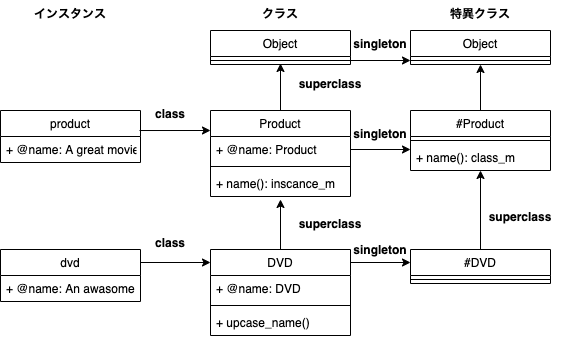

The diagram above was exported from draw.io. Its source (the exported page's mxGraphModel, read from the mxfile embedded in the PNG):
<mxGraphModel dx="1184" dy="430" grid="1" gridSize="10" guides="1" tooltips="1" connect="1" arrows="1" fold="1" page="1" pageScale="1" pageWidth="827" pageHeight="1169" math="0" shadow="0">
  <root>
    <mxCell id="0" />
    <mxCell id="1" parent="0" />
    <mxCell id="35" style="edgeStyle=none;html=1;exitX=0.5;exitY=0;exitDx=0;exitDy=0;entryX=0.5;entryY=1.115;entryDx=0;entryDy=0;entryPerimeter=0;" parent="1" source="9" target="49" edge="1">
      <mxGeometry relative="1" as="geometry" />
    </mxCell>
    <mxCell id="9" value="DVD" style="swimlane;fontStyle=0;childLayout=stackLayout;horizontal=1;startSize=26;fillColor=none;horizontalStack=0;resizeParent=1;resizeParentMax=0;resizeLast=0;collapsible=1;marginBottom=0;" parent="1" vertex="1">
      <mxGeometry x="-570" y="269" width="140" height="86" as="geometry" />
    </mxCell>
    <mxCell id="31" value="+ @name: DVD" style="text;strokeColor=none;fillColor=none;align=left;verticalAlign=top;spacingLeft=4;spacingRight=4;overflow=hidden;rotatable=0;points=[[0,0.5],[1,0.5]];portConstraint=eastwest;" parent="9" vertex="1">
      <mxGeometry y="26" width="140" height="26" as="geometry" />
    </mxCell>
    <mxCell id="63" value="" style="line;strokeWidth=1;fillColor=none;align=left;verticalAlign=middle;spacingTop=-1;spacingLeft=3;spacingRight=3;rotatable=0;labelPosition=right;points=[];portConstraint=eastwest;" parent="9" vertex="1">
      <mxGeometry y="52" width="140" height="8" as="geometry" />
    </mxCell>
    <mxCell id="103" value="+ upcase_name()" style="text;strokeColor=none;fillColor=none;align=left;verticalAlign=top;spacingLeft=4;spacingRight=4;overflow=hidden;rotatable=0;points=[[0,0.5],[1,0.5]];portConstraint=eastwest;" parent="9" vertex="1">
      <mxGeometry y="60" width="140" height="26" as="geometry" />
    </mxCell>
    <mxCell id="44" style="edgeStyle=none;html=1;exitX=1;exitY=0.25;exitDx=0;exitDy=0;" parent="1" source="17" edge="1">
      <mxGeometry relative="1" as="geometry">
        <mxPoint x="-570" y="282" as="targetPoint" />
      </mxGeometry>
    </mxCell>
    <mxCell id="17" value="dvd" style="swimlane;fontStyle=0;childLayout=stackLayout;horizontal=1;startSize=26;fillColor=none;horizontalStack=0;resizeParent=1;resizeParentMax=0;resizeLast=0;collapsible=1;marginBottom=0;" parent="1" vertex="1">
      <mxGeometry x="-780" y="269" width="140" height="52" as="geometry" />
    </mxCell>
    <mxCell id="18" value="+ @name: An awasome" style="text;strokeColor=none;fillColor=none;align=left;verticalAlign=top;spacingLeft=4;spacingRight=4;overflow=hidden;rotatable=0;points=[[0,0.5],[1,0.5]];portConstraint=eastwest;" parent="17" vertex="1">
      <mxGeometry y="26" width="140" height="26" as="geometry" />
    </mxCell>
    <mxCell id="38" style="edgeStyle=none;html=1;exitX=0.5;exitY=0;exitDx=0;exitDy=0;entryX=0.5;entryY=1.038;entryDx=0;entryDy=0;entryPerimeter=0;" parent="1" source="19" edge="1">
      <mxGeometry relative="1" as="geometry">
        <mxPoint x="-500" y="82.988" as="targetPoint" />
      </mxGeometry>
    </mxCell>
    <mxCell id="19" value="Product" style="swimlane;fontStyle=0;childLayout=stackLayout;horizontal=1;startSize=26;fillColor=none;horizontalStack=0;resizeParent=1;resizeParentMax=0;resizeLast=0;collapsible=1;marginBottom=0;" parent="1" vertex="1">
      <mxGeometry x="-570" y="130" width="140" height="86" as="geometry" />
    </mxCell>
    <mxCell id="20" value="+ @name: Product" style="text;strokeColor=none;fillColor=none;align=left;verticalAlign=top;spacingLeft=4;spacingRight=4;overflow=hidden;rotatable=0;points=[[0,0.5],[1,0.5]];portConstraint=eastwest;" parent="19" vertex="1">
      <mxGeometry y="26" width="140" height="26" as="geometry" />
    </mxCell>
    <mxCell id="34" value="" style="line;strokeWidth=1;fillColor=none;align=left;verticalAlign=middle;spacingTop=-1;spacingLeft=3;spacingRight=3;rotatable=0;labelPosition=right;points=[];portConstraint=eastwest;" parent="19" vertex="1">
      <mxGeometry y="52" width="140" height="8" as="geometry" />
    </mxCell>
    <mxCell id="49" value="+ name(): inscance_m" style="text;strokeColor=none;fillColor=none;align=left;verticalAlign=top;spacingLeft=4;spacingRight=4;overflow=hidden;rotatable=0;points=[[0,0.5],[1,0.5]];portConstraint=eastwest;" parent="19" vertex="1">
      <mxGeometry y="60" width="140" height="26" as="geometry" />
    </mxCell>
    <mxCell id="23" value="superclass" style="text;align=center;fontStyle=1;verticalAlign=middle;spacingLeft=3;spacingRight=3;strokeColor=none;rotatable=0;points=[[0,0.5],[1,0.5]];portConstraint=eastwest;" parent="1" vertex="1">
      <mxGeometry x="-490" y="230" width="80" height="26" as="geometry" />
    </mxCell>
    <mxCell id="36" value="Object" style="swimlane;fontStyle=0;childLayout=stackLayout;horizontal=1;startSize=26;fillColor=none;horizontalStack=0;resizeParent=1;resizeParentMax=0;resizeLast=0;collapsible=1;marginBottom=0;" parent="1" vertex="1">
      <mxGeometry x="-570" y="50" width="140" height="34" as="geometry" />
    </mxCell>
    <mxCell id="64" value="" style="line;strokeWidth=1;fillColor=none;align=left;verticalAlign=middle;spacingTop=-1;spacingLeft=3;spacingRight=3;rotatable=0;labelPosition=right;points=[];portConstraint=eastwest;" parent="36" vertex="1">
      <mxGeometry y="26" width="140" height="8" as="geometry" />
    </mxCell>
    <mxCell id="46" value="class" style="text;align=center;fontStyle=1;verticalAlign=middle;spacingLeft=3;spacingRight=3;strokeColor=none;rotatable=0;points=[[0,0.5],[1,0.5]];portConstraint=eastwest;" parent="1" vertex="1">
      <mxGeometry x="-650" y="249" width="80" height="26" as="geometry" />
    </mxCell>
    <mxCell id="47" value="superclass" style="text;align=center;fontStyle=1;verticalAlign=middle;spacingLeft=3;spacingRight=3;strokeColor=none;rotatable=0;points=[[0,0.5],[1,0.5]];portConstraint=eastwest;" parent="1" vertex="1">
      <mxGeometry x="-490" y="90" width="80" height="26" as="geometry" />
    </mxCell>
    <mxCell id="107" value="" style="edgeStyle=none;html=1;" edge="1" parent="1" source="50" target="105">
      <mxGeometry relative="1" as="geometry" />
    </mxCell>
    <mxCell id="50" value="#Product" style="swimlane;fontStyle=0;childLayout=stackLayout;horizontal=1;startSize=26;fillColor=none;horizontalStack=0;resizeParent=1;resizeParentMax=0;resizeLast=0;collapsible=1;marginBottom=0;" parent="1" vertex="1">
      <mxGeometry x="-370" y="130" width="140" height="60" as="geometry" />
    </mxCell>
    <mxCell id="52" value="" style="line;strokeWidth=1;fillColor=none;align=left;verticalAlign=middle;spacingTop=-1;spacingLeft=3;spacingRight=3;rotatable=0;labelPosition=right;points=[];portConstraint=eastwest;" parent="50" vertex="1">
      <mxGeometry y="26" width="140" height="8" as="geometry" />
    </mxCell>
    <mxCell id="53" value="+ name(): class_m" style="text;strokeColor=none;fillColor=none;align=left;verticalAlign=top;spacingLeft=4;spacingRight=4;overflow=hidden;rotatable=0;points=[[0,0.5],[1,0.5]];portConstraint=eastwest;" parent="50" vertex="1">
      <mxGeometry y="34" width="140" height="26" as="geometry" />
    </mxCell>
    <mxCell id="61" value="" style="edgeStyle=none;html=1;" parent="1" source="54" target="53" edge="1">
      <mxGeometry relative="1" as="geometry" />
    </mxCell>
    <mxCell id="54" value="#DVD" style="swimlane;fontStyle=0;childLayout=stackLayout;horizontal=1;startSize=26;fillColor=none;horizontalStack=0;resizeParent=1;resizeParentMax=0;resizeLast=0;collapsible=1;marginBottom=0;" parent="1" vertex="1">
      <mxGeometry x="-370" y="269" width="140" height="34" as="geometry" />
    </mxCell>
    <mxCell id="56" value="" style="line;strokeWidth=1;fillColor=none;align=left;verticalAlign=middle;spacingTop=-1;spacingLeft=3;spacingRight=3;rotatable=0;labelPosition=right;points=[];portConstraint=eastwest;" parent="54" vertex="1">
      <mxGeometry y="26" width="140" height="8" as="geometry" />
    </mxCell>
    <mxCell id="59" value="" style="edgeStyle=none;html=1;" parent="1" source="20" edge="1">
      <mxGeometry relative="1" as="geometry">
        <mxPoint x="-370" y="169" as="targetPoint" />
      </mxGeometry>
    </mxCell>
    <mxCell id="60" value="" style="edgeStyle=none;html=1;" parent="1" edge="1">
      <mxGeometry relative="1" as="geometry">
        <mxPoint x="-370" y="282" as="targetPoint" />
        <mxPoint x="-430" y="282" as="sourcePoint" />
      </mxGeometry>
    </mxCell>
    <mxCell id="62" value="superclass" style="text;align=center;fontStyle=1;verticalAlign=middle;spacingLeft=3;spacingRight=3;strokeColor=none;rotatable=0;points=[[0,0.5],[1,0.5]];portConstraint=eastwest;" parent="1" vertex="1">
      <mxGeometry x="-300" y="223" width="80" height="26" as="geometry" />
    </mxCell>
    <mxCell id="66" value="singleton" style="text;align=center;fontStyle=1;verticalAlign=middle;spacingLeft=3;spacingRight=3;strokeColor=none;rotatable=0;points=[[0,0.5],[1,0.5]];portConstraint=eastwest;" parent="1" vertex="1">
      <mxGeometry x="-440" y="256" width="80" height="26" as="geometry" />
    </mxCell>
    <mxCell id="67" value="singleton" style="text;align=center;fontStyle=1;verticalAlign=middle;spacingLeft=3;spacingRight=3;strokeColor=none;rotatable=0;points=[[0,0.5],[1,0.5]];portConstraint=eastwest;" parent="1" vertex="1">
      <mxGeometry x="-440" y="140" width="80" height="26" as="geometry" />
    </mxCell>
    <mxCell id="70" value="" style="edgeStyle=none;html=1;exitX=0.993;exitY=0.385;exitDx=0;exitDy=0;exitPerimeter=0;" parent="1" source="68" edge="1">
      <mxGeometry relative="1" as="geometry">
        <mxPoint x="-640" y="150" as="sourcePoint" />
        <mxPoint x="-570" y="150" as="targetPoint" />
      </mxGeometry>
    </mxCell>
    <mxCell id="68" value="product" style="swimlane;fontStyle=0;childLayout=stackLayout;horizontal=1;startSize=26;fillColor=none;horizontalStack=0;resizeParent=1;resizeParentMax=0;resizeLast=0;collapsible=1;marginBottom=0;" parent="1" vertex="1">
      <mxGeometry x="-780" y="130" width="140" height="52" as="geometry" />
    </mxCell>
    <mxCell id="69" value="+ @name: A great movie" style="text;strokeColor=none;fillColor=none;align=left;verticalAlign=top;spacingLeft=4;spacingRight=4;overflow=hidden;rotatable=0;points=[[0,0.5],[1,0.5]];portConstraint=eastwest;" parent="68" vertex="1">
      <mxGeometry y="26" width="140" height="26" as="geometry" />
    </mxCell>
    <mxCell id="71" value="class" style="text;align=center;fontStyle=1;verticalAlign=middle;spacingLeft=3;spacingRight=3;strokeColor=none;rotatable=0;points=[[0,0.5],[1,0.5]];portConstraint=eastwest;" parent="1" vertex="1">
      <mxGeometry x="-650" y="120" width="80" height="26" as="geometry" />
    </mxCell>
    <mxCell id="74" value="インスタンス" style="text;align=center;fontStyle=1;verticalAlign=middle;spacingLeft=3;spacingRight=3;strokeColor=none;rotatable=0;points=[[0,0.5],[1,0.5]];portConstraint=eastwest;" parent="1" vertex="1">
      <mxGeometry x="-750" y="20" width="80" height="26" as="geometry" />
    </mxCell>
    <mxCell id="75" value="クラス" style="text;align=center;fontStyle=1;verticalAlign=middle;spacingLeft=3;spacingRight=3;strokeColor=none;rotatable=0;points=[[0,0.5],[1,0.5]];portConstraint=eastwest;" parent="1" vertex="1">
      <mxGeometry x="-540" y="20" width="80" height="26" as="geometry" />
    </mxCell>
    <mxCell id="76" value="特異クラス" style="text;align=center;fontStyle=1;verticalAlign=middle;spacingLeft=3;spacingRight=3;strokeColor=none;rotatable=0;points=[[0,0.5],[1,0.5]];portConstraint=eastwest;" parent="1" vertex="1">
      <mxGeometry x="-340" y="20" width="80" height="26" as="geometry" />
    </mxCell>
    <mxCell id="104" value="Object" style="swimlane;fontStyle=0;childLayout=stackLayout;horizontal=1;startSize=26;fillColor=none;horizontalStack=0;resizeParent=1;resizeParentMax=0;resizeLast=0;collapsible=1;marginBottom=0;" vertex="1" parent="1">
      <mxGeometry x="-370" y="50" width="140" height="34" as="geometry" />
    </mxCell>
    <mxCell id="105" value="" style="line;strokeWidth=1;fillColor=none;align=left;verticalAlign=middle;spacingTop=-1;spacingLeft=3;spacingRight=3;rotatable=0;labelPosition=right;points=[];portConstraint=eastwest;" vertex="1" parent="104">
      <mxGeometry y="26" width="140" height="8" as="geometry" />
    </mxCell>
    <mxCell id="108" value="" style="edgeStyle=none;html=1;" edge="1" parent="1" source="64" target="105">
      <mxGeometry relative="1" as="geometry" />
    </mxCell>
    <mxCell id="109" value="singleton" style="text;align=center;fontStyle=1;verticalAlign=middle;spacingLeft=3;spacingRight=3;strokeColor=none;rotatable=0;points=[[0,0.5],[1,0.5]];portConstraint=eastwest;" vertex="1" parent="1">
      <mxGeometry x="-440" y="50" width="80" height="26" as="geometry" />
    </mxCell>
  </root>
</mxGraphModel>